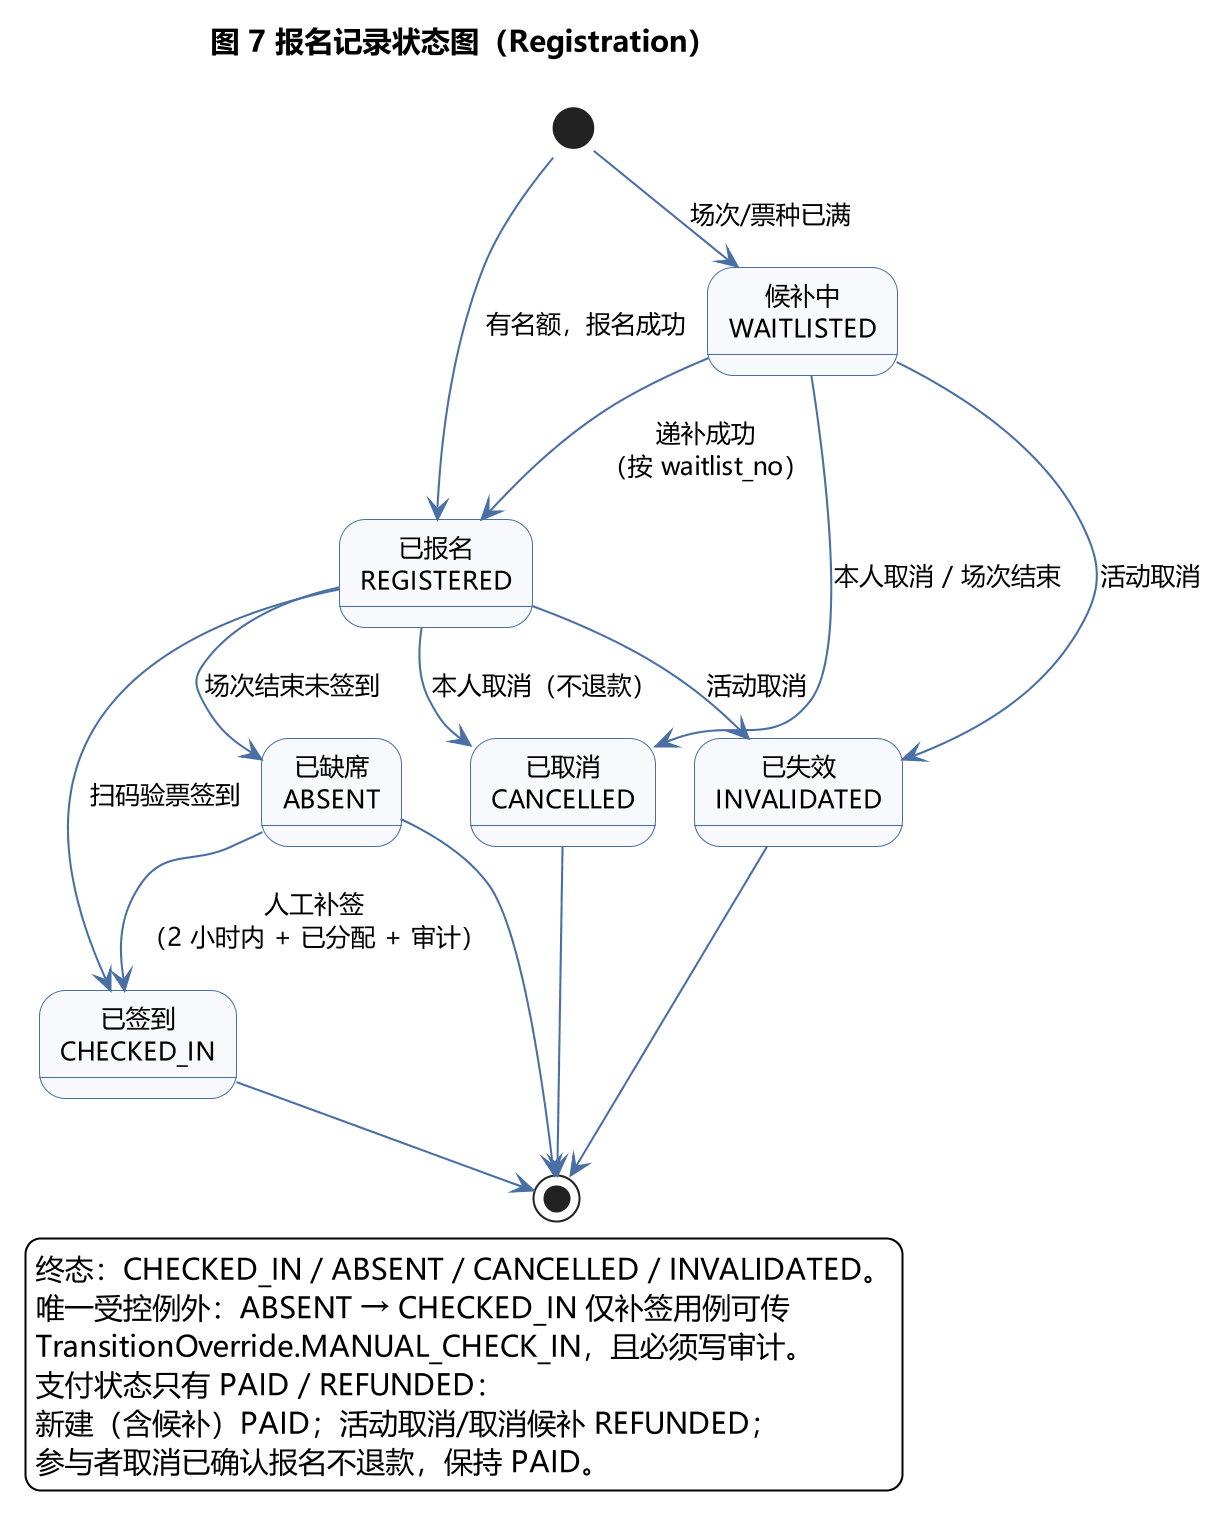

The diagram above was rendered by PlantUML. Its source (embedded in the PNG):
@startuml
skinparamlocked dpi 200
!pragma layout smetana
skinparam backgroundColor #FFFFFF
skinparam shadowing false
skinparam defaultFontName "Microsoft YaHei"
skinparam defaultFontSize 12
skinparam state {
  BackgroundColor #F7F9FC
  BorderColor #4A6FA5
  ArrowColor #4A6FA5
}
title 图 7 报名记录状态图（Registration）

[*] --> REGISTERED : 有名额，报名成功
[*] --> WAITLISTED : 场次/票种已满
state "候补中\nWAITLISTED" as WAITLISTED
state "已报名\nREGISTERED" as REGISTERED
state "已签到\nCHECKED_IN" as CHECKED_IN
state "已缺席\nABSENT" as ABSENT
state "已取消\nCANCELLED" as CANCELLED
state "已失效\nINVALIDATED" as INVALIDATED

WAITLISTED --> REGISTERED : 递补成功\n（按 waitlist_no）
WAITLISTED --> CANCELLED : 本人取消 / 场次结束
WAITLISTED --> INVALIDATED : 活动取消

REGISTERED --> CHECKED_IN : 扫码验票签到
REGISTERED --> ABSENT : 场次结束未签到
REGISTERED --> CANCELLED : 本人取消（不退款）
REGISTERED --> INVALIDATED : 活动取消

ABSENT --> CHECKED_IN : 人工补签\n（2 小时内 + 已分配 + 审计）

CHECKED_IN --> [*]
ABSENT --> [*]
CANCELLED --> [*]
INVALIDATED --> [*]

legend right
  终态：CHECKED_IN / ABSENT / CANCELLED / INVALIDATED。
  唯一受控例外：ABSENT → CHECKED_IN 仅补签用例可传
  TransitionOverride.MANUAL_CHECK_IN，且必须写审计。
  支付状态只有 PAID / REFUNDED：
  新建（含候补）PAID；活动取消/取消候补 REFUNDED；
  参与者取消已确认报名不退款，保持 PAID。
endlegend
@enduml